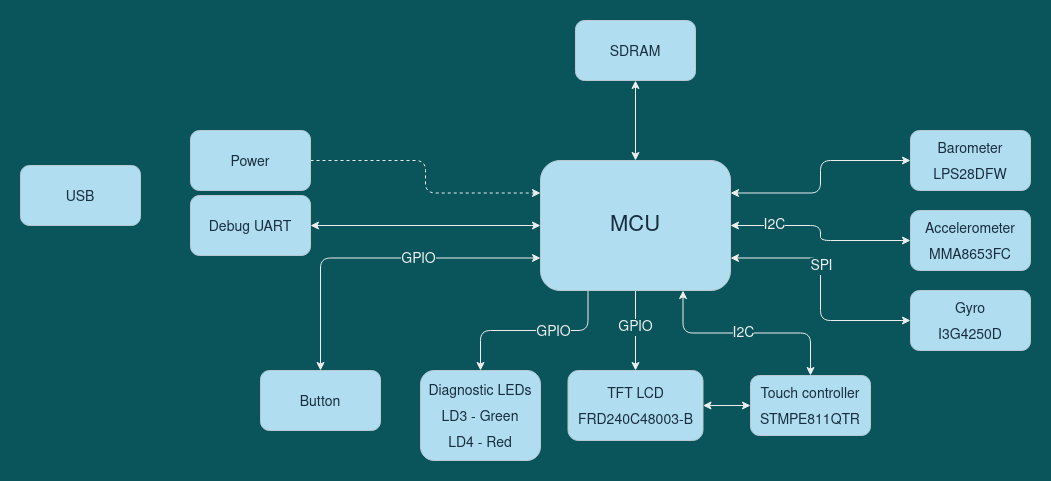

The diagram above was exported from draw.io. Its source (the exported page's mxGraphModel, read from the mxfile embedded in the PNG):
<mxGraphModel dx="2062" dy="1053" grid="1" gridSize="10" guides="1" tooltips="1" connect="1" arrows="1" fold="1" page="1" pageScale="1" pageWidth="1169" pageHeight="827" background="#09555B" math="0" shadow="0">
  <root>
    <mxCell id="0" />
    <mxCell id="1" parent="0" />
    <mxCell id="kG0lHkAzDEzBuiq7kGoH-20" value="m" style="edgeStyle=orthogonalEdgeStyle;orthogonalLoop=1;jettySize=auto;html=1;exitX=0.75;exitY=1;exitDx=0;exitDy=0;entryX=0.5;entryY=0;entryDx=0;entryDy=0;fontSize=14;startArrow=classic;startFill=1;rounded=1;labelBackgroundColor=#09555B;strokeColor=#EEEEEE;fontColor=#FFFFFF;" parent="1" source="kG0lHkAzDEzBuiq7kGoH-1" target="kG0lHkAzDEzBuiq7kGoH-2" edge="1">
      <mxGeometry relative="1" as="geometry" />
    </mxCell>
    <mxCell id="kG0lHkAzDEzBuiq7kGoH-47" value="I2C" style="edgeLabel;html=1;align=center;verticalAlign=middle;resizable=0;points=[];fontSize=14;rounded=1;labelBackgroundColor=#09555B;fontColor=#F0F0F0;" parent="kG0lHkAzDEzBuiq7kGoH-20" connectable="0" vertex="1">
      <mxGeometry x="-0.44" relative="1" as="geometry">
        <mxPoint x="42" as="offset" />
      </mxGeometry>
    </mxCell>
    <mxCell id="kG0lHkAzDEzBuiq7kGoH-21" style="edgeStyle=orthogonalEdgeStyle;orthogonalLoop=1;jettySize=auto;html=1;exitX=1;exitY=0.75;exitDx=0;exitDy=0;fontSize=14;startArrow=classic;startFill=1;rounded=1;labelBackgroundColor=#09555B;strokeColor=#EEEEEE;fontColor=#FFFFFF;" parent="1" source="kG0lHkAzDEzBuiq7kGoH-1" target="kG0lHkAzDEzBuiq7kGoH-6" edge="1">
      <mxGeometry relative="1" as="geometry" />
    </mxCell>
    <mxCell id="kG0lHkAzDEzBuiq7kGoH-48" value="SPI" style="edgeLabel;html=1;align=center;verticalAlign=middle;resizable=0;points=[];fontSize=14;rounded=1;labelBackgroundColor=#09555B;fontColor=#F0F0F0;" parent="kG0lHkAzDEzBuiq7kGoH-21" connectable="0" vertex="1">
      <mxGeometry x="-0.1937" y="-1" relative="1" as="geometry">
        <mxPoint x="1" as="offset" />
      </mxGeometry>
    </mxCell>
    <mxCell id="kG0lHkAzDEzBuiq7kGoH-22" style="edgeStyle=orthogonalEdgeStyle;orthogonalLoop=1;jettySize=auto;html=1;exitX=1;exitY=0.5;exitDx=0;exitDy=0;entryX=0;entryY=0.5;entryDx=0;entryDy=0;fontSize=14;startArrow=classic;startFill=1;rounded=1;labelBackgroundColor=#09555B;strokeColor=#EEEEEE;fontColor=#FFFFFF;" parent="1" source="kG0lHkAzDEzBuiq7kGoH-1" target="kG0lHkAzDEzBuiq7kGoH-4" edge="1">
      <mxGeometry relative="1" as="geometry" />
    </mxCell>
    <mxCell id="kG0lHkAzDEzBuiq7kGoH-49" value="I2C" style="edgeLabel;html=1;align=center;verticalAlign=middle;resizable=0;points=[];fontSize=14;rounded=1;labelBackgroundColor=#09555B;fontColor=#F0F0F0;" parent="kG0lHkAzDEzBuiq7kGoH-22" connectable="0" vertex="1">
      <mxGeometry x="-0.5616" y="1" relative="1" as="geometry">
        <mxPoint as="offset" />
      </mxGeometry>
    </mxCell>
    <mxCell id="N0p09gzl4otaprgWCK9P-4" style="edgeStyle=orthogonalEdgeStyle;orthogonalLoop=1;jettySize=auto;html=1;exitX=0.5;exitY=1;exitDx=0;exitDy=0;entryX=0.5;entryY=0;entryDx=0;entryDy=0;fontSize=14;rounded=1;labelBackgroundColor=#09555B;strokeColor=#EEEEEE;fontColor=#FFFFFF;" parent="1" source="kG0lHkAzDEzBuiq7kGoH-1" target="N0p09gzl4otaprgWCK9P-3" edge="1">
      <mxGeometry relative="1" as="geometry" />
    </mxCell>
    <mxCell id="N0p09gzl4otaprgWCK9P-8" value="GPIO" style="edgeLabel;html=1;align=center;verticalAlign=middle;resizable=0;points=[];fontSize=14;rounded=1;labelBackgroundColor=#09555B;fontColor=#F0F0F0;" parent="N0p09gzl4otaprgWCK9P-4" connectable="0" vertex="1">
      <mxGeometry x="-0.0887" y="-1" relative="1" as="geometry">
        <mxPoint as="offset" />
      </mxGeometry>
    </mxCell>
    <mxCell id="N0p09gzl4otaprgWCK9P-7" style="edgeStyle=orthogonalEdgeStyle;orthogonalLoop=1;jettySize=auto;html=1;exitX=0.25;exitY=1;exitDx=0;exitDy=0;entryX=0.5;entryY=0;entryDx=0;entryDy=0;fontSize=14;startArrow=none;startFill=0;rounded=1;labelBackgroundColor=#09555B;strokeColor=#EEEEEE;fontColor=#FFFFFF;" parent="1" source="kG0lHkAzDEzBuiq7kGoH-1" target="kG0lHkAzDEzBuiq7kGoH-30" edge="1">
      <mxGeometry relative="1" as="geometry" />
    </mxCell>
    <mxCell id="N0p09gzl4otaprgWCK9P-9" value="GPIO" style="edgeLabel;html=1;align=center;verticalAlign=middle;resizable=0;points=[];fontSize=14;rounded=1;labelBackgroundColor=#09555B;fontColor=#F0F0F0;" parent="N0p09gzl4otaprgWCK9P-7" connectable="0" vertex="1">
      <mxGeometry x="-0.1991" y="1" relative="1" as="geometry">
        <mxPoint as="offset" />
      </mxGeometry>
    </mxCell>
    <mxCell id="N0p09gzl4otaprgWCK9P-11" style="edgeStyle=orthogonalEdgeStyle;orthogonalLoop=1;jettySize=auto;html=1;exitX=1;exitY=0.25;exitDx=0;exitDy=0;fontSize=14;startArrow=classic;startFill=1;rounded=1;labelBackgroundColor=#09555B;strokeColor=#EEEEEE;fontColor=#FFFFFF;" parent="1" source="kG0lHkAzDEzBuiq7kGoH-1" target="N0p09gzl4otaprgWCK9P-10" edge="1">
      <mxGeometry relative="1" as="geometry" />
    </mxCell>
    <mxCell id="kG0lHkAzDEzBuiq7kGoH-1" value="&lt;font style=&quot;font-size: 22px&quot;&gt;MCU&lt;/font&gt;" style="whiteSpace=wrap;html=1;rounded=1;fillColor=#B1DDF0;strokeColor=#BAC8D3;fontColor=#182E3E;" parent="1" vertex="1">
      <mxGeometry x="610" y="310" width="190" height="130" as="geometry" />
    </mxCell>
    <mxCell id="kG0lHkAzDEzBuiq7kGoH-2" value="&lt;div&gt;&lt;font style=&quot;font-size: 14px;&quot;&gt;Touch controller&lt;/font&gt;&lt;/div&gt;&lt;div&gt;&lt;font style=&quot;font-size: 14px;&quot;&gt;STMPE811QTR&lt;br&gt;&lt;/font&gt;&lt;/div&gt;" style="whiteSpace=wrap;html=1;fontSize=22;rounded=1;fillColor=#B1DDF0;strokeColor=#BAC8D3;fontColor=#182E3E;" parent="1" vertex="1">
      <mxGeometry x="820" y="525" width="120" height="60" as="geometry" />
    </mxCell>
    <mxCell id="kG0lHkAzDEzBuiq7kGoH-4" value="&lt;div&gt;&lt;font style=&quot;font-size: 14px;&quot;&gt;Accelerometer&lt;/font&gt;&lt;/div&gt;&lt;div&gt;&lt;font style=&quot;font-size: 14px;&quot;&gt;MMA8653FC &lt;br&gt;&lt;/font&gt;&lt;/div&gt;" style="whiteSpace=wrap;html=1;fontSize=22;rounded=1;fillColor=#B1DDF0;strokeColor=#BAC8D3;fontColor=#182E3E;" parent="1" vertex="1">
      <mxGeometry x="980" y="360" width="120" height="60" as="geometry" />
    </mxCell>
    <mxCell id="kG0lHkAzDEzBuiq7kGoH-6" value="&lt;div&gt;&lt;font style=&quot;font-size: 14px;&quot;&gt;Gyro&lt;/font&gt;&lt;/div&gt;&lt;div&gt;&lt;font style=&quot;font-size: 14px;&quot;&gt;I3G4250D&lt;br&gt;&lt;/font&gt;&lt;/div&gt;" style="whiteSpace=wrap;html=1;fontSize=22;rounded=1;fillColor=#B1DDF0;strokeColor=#BAC8D3;fontColor=#182E3E;" parent="1" vertex="1">
      <mxGeometry x="980" y="440" width="120" height="60" as="geometry" />
    </mxCell>
    <mxCell id="N0p09gzl4otaprgWCK9P-16" style="edgeStyle=orthogonalEdgeStyle;orthogonalLoop=1;jettySize=auto;html=1;entryX=0;entryY=0.5;entryDx=0;entryDy=0;fontSize=14;startArrow=classic;startFill=1;rounded=1;labelBackgroundColor=#09555B;strokeColor=#EEEEEE;fontColor=#FFFFFF;" parent="1" source="kG0lHkAzDEzBuiq7kGoH-27" target="kG0lHkAzDEzBuiq7kGoH-1" edge="1">
      <mxGeometry relative="1" as="geometry" />
    </mxCell>
    <mxCell id="kG0lHkAzDEzBuiq7kGoH-27" value="&lt;font style=&quot;font-size: 14px&quot;&gt;Debug UART&lt;/font&gt;" style="whiteSpace=wrap;html=1;fontSize=22;rounded=1;fillColor=#B1DDF0;strokeColor=#BAC8D3;fontColor=#182E3E;" parent="1" vertex="1">
      <mxGeometry x="260" y="345" width="120" height="60" as="geometry" />
    </mxCell>
    <mxCell id="kG0lHkAzDEzBuiq7kGoH-30" value="&lt;div&gt;&lt;font style=&quot;font-size: 14px&quot;&gt;Diagnostic LEDs&lt;/font&gt;&lt;/div&gt;&lt;div&gt;&lt;font style=&quot;font-size: 14px&quot;&gt;LD3 - Green&lt;/font&gt;&lt;/div&gt;&lt;div&gt;&lt;font style=&quot;font-size: 14px&quot;&gt;LD4 - Red&lt;br&gt;&lt;/font&gt;&lt;/div&gt;" style="whiteSpace=wrap;html=1;fontSize=22;rounded=1;fillColor=#B1DDF0;strokeColor=#BAC8D3;fontColor=#182E3E;" parent="1" vertex="1">
      <mxGeometry x="490" y="520" width="120" height="90" as="geometry" />
    </mxCell>
    <mxCell id="N0p09gzl4otaprgWCK9P-5" style="edgeStyle=orthogonalEdgeStyle;orthogonalLoop=1;jettySize=auto;html=1;exitX=1;exitY=0.75;exitDx=0;exitDy=0;entryX=0;entryY=0.5;entryDx=0;entryDy=0;fontSize=14;startArrow=classic;startFill=1;strokeColor=none;rounded=1;labelBackgroundColor=#09555B;fontColor=#FFFFFF;" parent="1" source="N0p09gzl4otaprgWCK9P-1" target="kG0lHkAzDEzBuiq7kGoH-27" edge="1">
      <mxGeometry relative="1" as="geometry" />
    </mxCell>
    <mxCell id="N0p09gzl4otaprgWCK9P-6" style="edgeStyle=orthogonalEdgeStyle;orthogonalLoop=1;jettySize=auto;html=1;exitX=1;exitY=0.25;exitDx=0;exitDy=0;entryX=0;entryY=0.5;entryDx=0;entryDy=0;fontSize=14;dashed=1;strokeColor=none;rounded=1;labelBackgroundColor=#09555B;fontColor=#FFFFFF;" parent="1" source="N0p09gzl4otaprgWCK9P-1" target="N0p09gzl4otaprgWCK9P-2" edge="1">
      <mxGeometry relative="1" as="geometry" />
    </mxCell>
    <mxCell id="N0p09gzl4otaprgWCK9P-1" value="&lt;font style=&quot;font-size: 14px;&quot;&gt;USB&lt;/font&gt;" style="whiteSpace=wrap;html=1;fontSize=22;rounded=1;fillColor=#B1DDF0;strokeColor=#BAC8D3;fontColor=#182E3E;" parent="1" vertex="1">
      <mxGeometry x="90" y="315" width="120" height="60" as="geometry" />
    </mxCell>
    <mxCell id="N0p09gzl4otaprgWCK9P-17" style="edgeStyle=orthogonalEdgeStyle;orthogonalLoop=1;jettySize=auto;html=1;exitX=1;exitY=0.5;exitDx=0;exitDy=0;entryX=0;entryY=0.25;entryDx=0;entryDy=0;fontSize=14;startArrow=none;startFill=0;dashed=1;rounded=1;labelBackgroundColor=#09555B;strokeColor=#EEEEEE;fontColor=#FFFFFF;" parent="1" source="N0p09gzl4otaprgWCK9P-2" target="kG0lHkAzDEzBuiq7kGoH-1" edge="1">
      <mxGeometry relative="1" as="geometry" />
    </mxCell>
    <mxCell id="N0p09gzl4otaprgWCK9P-2" value="&lt;font style=&quot;font-size: 14px;&quot;&gt;Power&lt;/font&gt;" style="whiteSpace=wrap;html=1;fontSize=22;rounded=1;fillColor=#B1DDF0;strokeColor=#BAC8D3;fontColor=#182E3E;" parent="1" vertex="1">
      <mxGeometry x="260" y="280" width="120" height="60" as="geometry" />
    </mxCell>
    <mxCell id="N0p09gzl4otaprgWCK9P-12" style="edgeStyle=orthogonalEdgeStyle;orthogonalLoop=1;jettySize=auto;html=1;exitX=1;exitY=0.5;exitDx=0;exitDy=0;entryX=0;entryY=0.5;entryDx=0;entryDy=0;fontSize=14;startArrow=classic;startFill=1;rounded=1;labelBackgroundColor=#09555B;strokeColor=#EEEEEE;fontColor=#FFFFFF;" parent="1" source="N0p09gzl4otaprgWCK9P-3" target="kG0lHkAzDEzBuiq7kGoH-2" edge="1">
      <mxGeometry relative="1" as="geometry" />
    </mxCell>
    <mxCell id="N0p09gzl4otaprgWCK9P-3" value="&lt;div&gt;&lt;font style=&quot;font-size: 14px;&quot;&gt;TFT LCD&lt;/font&gt;&lt;/div&gt;&lt;div&gt;&lt;font style=&quot;font-size: 14px;&quot;&gt;FRD240C48003-B&lt;br&gt;&lt;/font&gt;&lt;/div&gt;" style="whiteSpace=wrap;html=1;fontSize=22;rounded=1;fillColor=#B1DDF0;strokeColor=#BAC8D3;fontColor=#182E3E;" parent="1" vertex="1">
      <mxGeometry x="637.5" y="520" width="135" height="70" as="geometry" />
    </mxCell>
    <mxCell id="N0p09gzl4otaprgWCK9P-10" value="&lt;div&gt;&lt;font style=&quot;font-size: 14px;&quot;&gt;Barometer&lt;/font&gt;&lt;/div&gt;&lt;div&gt;&lt;font style=&quot;font-size: 14px;&quot;&gt;LPS28DFW &lt;br&gt;&lt;/font&gt;&lt;/div&gt;" style="whiteSpace=wrap;html=1;fontSize=22;rounded=1;fillColor=#B1DDF0;strokeColor=#BAC8D3;fontColor=#182E3E;" parent="1" vertex="1">
      <mxGeometry x="980" y="280" width="120" height="60" as="geometry" />
    </mxCell>
    <mxCell id="N0p09gzl4otaprgWCK9P-15" style="edgeStyle=orthogonalEdgeStyle;orthogonalLoop=1;jettySize=auto;html=1;exitX=0.5;exitY=0;exitDx=0;exitDy=0;entryX=0;entryY=0.75;entryDx=0;entryDy=0;fontSize=14;startArrow=classic;startFill=1;rounded=1;labelBackgroundColor=#09555B;strokeColor=#EEEEEE;fontColor=#FFFFFF;" parent="1" source="N0p09gzl4otaprgWCK9P-14" target="kG0lHkAzDEzBuiq7kGoH-1" edge="1">
      <mxGeometry relative="1" as="geometry" />
    </mxCell>
    <mxCell id="N0p09gzl4otaprgWCK9P-18" value="GPIO" style="edgeLabel;html=1;align=center;verticalAlign=middle;resizable=0;points=[];fontSize=14;rounded=1;labelBackgroundColor=#09555B;fontColor=#F0F0F0;" parent="N0p09gzl4otaprgWCK9P-15" connectable="0" vertex="1">
      <mxGeometry x="0.2641" y="-1" relative="1" as="geometry">
        <mxPoint as="offset" />
      </mxGeometry>
    </mxCell>
    <mxCell id="N0p09gzl4otaprgWCK9P-14" value="&lt;font style=&quot;font-size: 14px;&quot;&gt;Button&lt;/font&gt;" style="whiteSpace=wrap;html=1;fontSize=22;rounded=1;fillColor=#B1DDF0;strokeColor=#BAC8D3;fontColor=#182E3E;" parent="1" vertex="1">
      <mxGeometry x="330" y="520" width="120" height="60" as="geometry" />
    </mxCell>
    <mxCell id="N0p09gzl4otaprgWCK9P-20" value="" style="edgeStyle=orthogonalEdgeStyle;orthogonalLoop=1;jettySize=auto;html=1;fontSize=14;startArrow=classic;startFill=1;rounded=1;labelBackgroundColor=#09555B;strokeColor=#EEEEEE;fontColor=#FFFFFF;" parent="1" source="N0p09gzl4otaprgWCK9P-19" target="kG0lHkAzDEzBuiq7kGoH-1" edge="1">
      <mxGeometry relative="1" as="geometry" />
    </mxCell>
    <mxCell id="N0p09gzl4otaprgWCK9P-19" value="&lt;font style=&quot;font-size: 14px;&quot;&gt;SDRAM&lt;/font&gt;" style="whiteSpace=wrap;html=1;fontSize=22;rounded=1;fillColor=#B1DDF0;strokeColor=#BAC8D3;fontColor=#182E3E;" parent="1" vertex="1">
      <mxGeometry x="645" y="170" width="120" height="60" as="geometry" />
    </mxCell>
  </root>
</mxGraphModel>